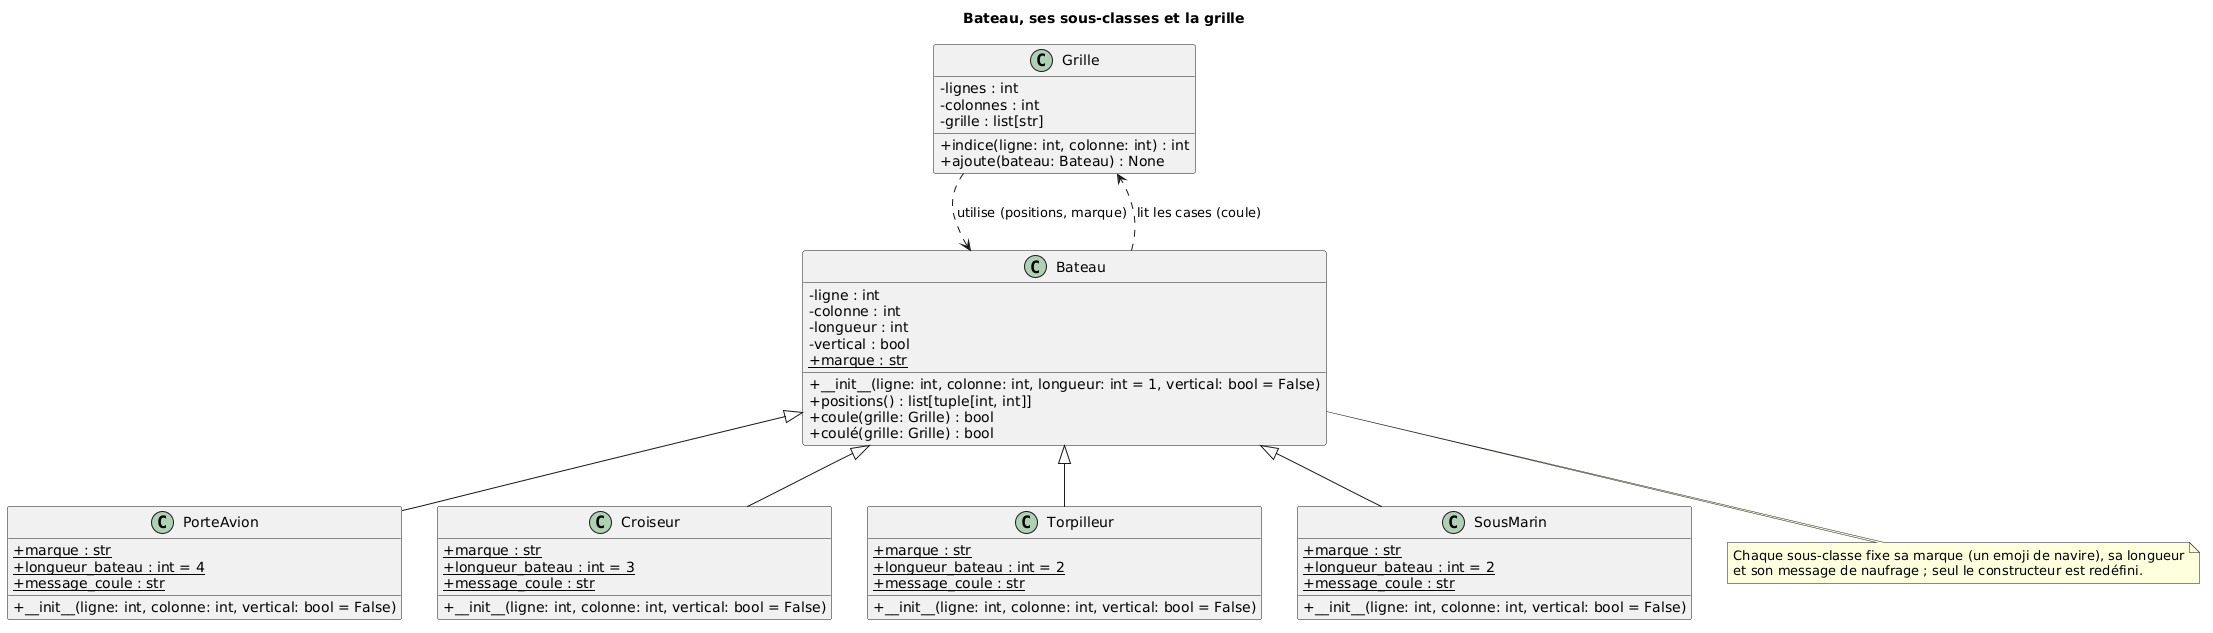

The diagram above was rendered by PlantUML. Its source (embedded in the PNG):
@startuml
skinparam classAttributeIconSize 0
skinparam shadowing false
hide empty members

title Bateau, ses sous-classes et la grille

class Grille {
  - lignes : int
  - colonnes : int
  - grille : list[str]
  + indice(ligne: int, colonne: int) : int
  + ajoute(bateau: Bateau) : None
}

class Bateau {
  - ligne : int
  - colonne : int
  - longueur : int
  - vertical : bool
  {static} + marque : str
  + __init__(ligne: int, colonne: int, longueur: int = 1, vertical: bool = False)
  + positions() : list[tuple[int, int]]
  + coule(grille: Grille) : bool
  + coulé(grille: Grille) : bool
}

class PorteAvion {
  {static} + marque : str
  {static} + longueur_bateau : int = 4
  {static} + message_coule : str
  + __init__(ligne: int, colonne: int, vertical: bool = False)
}

class Croiseur {
  {static} + marque : str
  {static} + longueur_bateau : int = 3
  {static} + message_coule : str
  + __init__(ligne: int, colonne: int, vertical: bool = False)
}

class Torpilleur {
  {static} + marque : str
  {static} + longueur_bateau : int = 2
  {static} + message_coule : str
  + __init__(ligne: int, colonne: int, vertical: bool = False)
}

class SousMarin {
  {static} + marque : str
  {static} + longueur_bateau : int = 2
  {static} + message_coule : str
  + __init__(ligne: int, colonne: int, vertical: bool = False)
}

Bateau <|-- PorteAvion
Bateau <|-- Croiseur
Bateau <|-- Torpilleur
Bateau <|-- SousMarin

Grille ..> Bateau : utilise (positions, marque)
Bateau ..> Grille : lit les cases (coule)

note bottom of Bateau
  Chaque sous-classe fixe sa marque (un emoji de navire), sa longueur
  et son message de naufrage ; seul le constructeur est redéfini.
end note
@enduml